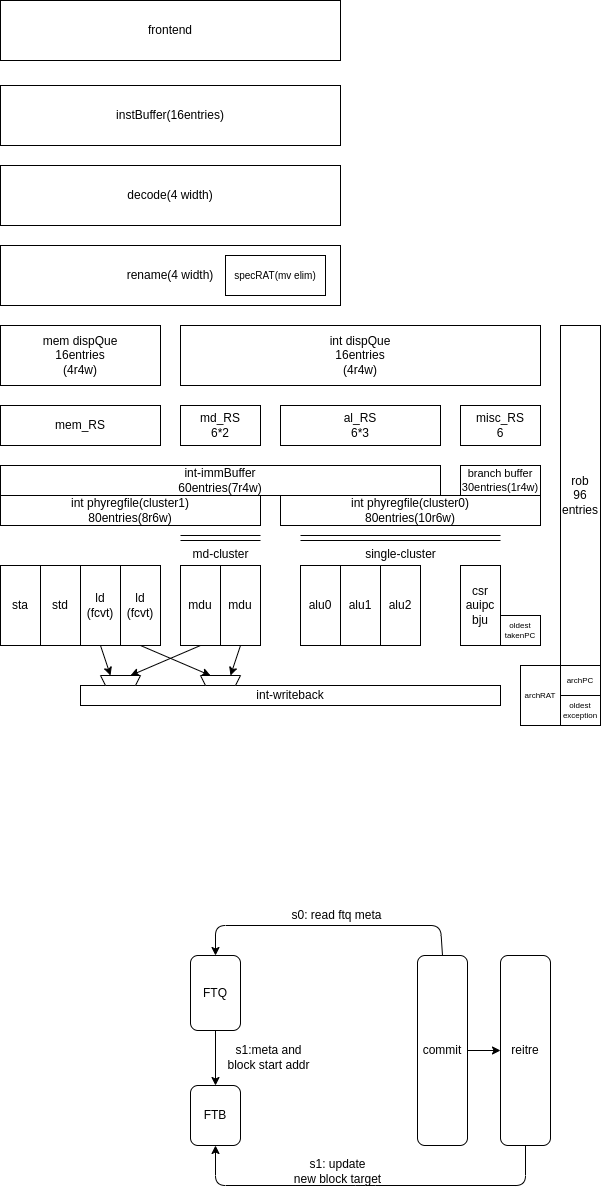

The diagram above was exported from draw.io. Its source (the exported page's mxGraphModel, read from the mxfile embedded in the PNG):
<mxGraphModel dx="485" dy="359" grid="1" gridSize="5" guides="1" tooltips="1" connect="1" arrows="1" fold="1" page="1" pageScale="1" pageWidth="827" pageHeight="1169" math="0" shadow="0">
  <root>
    <mxCell id="0" />
    <mxCell id="1" parent="0" />
    <mxCell id="37" value="int dispQue&lt;br&gt;16entries&lt;br&gt;(4r4w)" style="rounded=0;whiteSpace=wrap;html=1;align=center;verticalAlign=middle;container=0;" parent="1" vertex="1">
      <mxGeometry x="540" y="460" width="360" height="60" as="geometry" />
    </mxCell>
    <mxCell id="41" value="md_RS&lt;br&gt;6*2" style="rounded=0;whiteSpace=wrap;html=1;align=center;verticalAlign=middle;container=0;" parent="1" vertex="1">
      <mxGeometry x="540" y="540" width="80" height="40" as="geometry" />
    </mxCell>
    <mxCell id="46" value="mem_RS" style="rounded=0;whiteSpace=wrap;html=1;align=center;verticalAlign=middle;container=0;" parent="1" vertex="1">
      <mxGeometry x="360" y="540" width="160" height="40" as="geometry" />
    </mxCell>
    <mxCell id="47" value="std" style="rounded=0;whiteSpace=wrap;html=1;" parent="1" vertex="1">
      <mxGeometry x="400" y="700" width="40" height="80" as="geometry" />
    </mxCell>
    <mxCell id="48" value="sta" style="rounded=0;whiteSpace=wrap;html=1;" parent="1" vertex="1">
      <mxGeometry x="360" y="700" width="40" height="80" as="geometry" />
    </mxCell>
    <mxCell id="200" style="edgeStyle=none;html=1;exitX=0.5;exitY=1;exitDx=0;exitDy=0;entryX=0.75;entryY=1;entryDx=0;entryDy=0;fontSize=10;" parent="1" source="49" target="198" edge="1">
      <mxGeometry relative="1" as="geometry" />
    </mxCell>
    <mxCell id="49" value="ld&lt;br&gt;(fcvt)" style="rounded=0;whiteSpace=wrap;html=1;" parent="1" vertex="1">
      <mxGeometry x="480" y="700" width="40" height="80" as="geometry" />
    </mxCell>
    <mxCell id="199" style="edgeStyle=none;html=1;exitX=0.5;exitY=1;exitDx=0;exitDy=0;entryX=0.75;entryY=1;entryDx=0;entryDy=0;fontSize=10;" parent="1" source="50" target="195" edge="1">
      <mxGeometry relative="1" as="geometry" />
    </mxCell>
    <mxCell id="50" value="ld&lt;br&gt;(fcvt)" style="rounded=0;whiteSpace=wrap;html=1;" parent="1" vertex="1">
      <mxGeometry x="440" y="700" width="40" height="80" as="geometry" />
    </mxCell>
    <mxCell id="51" value="al_RS&lt;br&gt;6*3" style="rounded=0;whiteSpace=wrap;html=1;align=center;verticalAlign=middle;container=0;" parent="1" vertex="1">
      <mxGeometry x="640" y="540" width="160" height="40" as="geometry" />
    </mxCell>
    <mxCell id="52" value="misc_RS&lt;br&gt;6" style="rounded=0;whiteSpace=wrap;html=1;align=center;verticalAlign=middle;container=0;" parent="1" vertex="1">
      <mxGeometry x="820" y="540" width="80" height="40" as="geometry" />
    </mxCell>
    <mxCell id="53" value="csr&lt;br&gt;auipc&lt;br&gt;bju" style="rounded=0;whiteSpace=wrap;html=1;" parent="1" vertex="1">
      <mxGeometry x="820" y="700" width="40" height="80" as="geometry" />
    </mxCell>
    <mxCell id="171" value="" style="group" parent="1" vertex="1" connectable="0">
      <mxGeometry x="540" y="690" width="80" height="80" as="geometry" />
    </mxCell>
    <mxCell id="44" value="mdu" style="rounded=0;whiteSpace=wrap;html=1;" parent="171" vertex="1">
      <mxGeometry x="40" y="10" width="40" height="80" as="geometry" />
    </mxCell>
    <mxCell id="45" value="mdu" style="rounded=0;whiteSpace=wrap;html=1;" parent="171" vertex="1">
      <mxGeometry y="10" width="40" height="80" as="geometry" />
    </mxCell>
    <mxCell id="139" value="branch buffer&lt;br style=&quot;font-size: 11px;&quot;&gt;30entries(1r4w)" style="rounded=0;whiteSpace=wrap;html=1;align=center;verticalAlign=middle;container=0;fontSize=11;" parent="1" vertex="1">
      <mxGeometry x="820" y="600" width="80" height="30" as="geometry" />
    </mxCell>
    <mxCell id="140" value="int-immBuffer&lt;br&gt;60entries(7r4w)" style="rounded=0;whiteSpace=wrap;html=1;align=center;verticalAlign=middle;container=0;" parent="1" vertex="1">
      <mxGeometry x="360" y="600" width="440" height="30" as="geometry" />
    </mxCell>
    <mxCell id="142" value="int phyregfile(cluster0)&lt;br&gt;80entries(10r6w)" style="rounded=0;whiteSpace=wrap;html=1;align=center;verticalAlign=middle;container=0;" parent="1" vertex="1">
      <mxGeometry x="640" y="630" width="260" height="30" as="geometry" />
    </mxCell>
    <mxCell id="174" value="int phyregfile(cluster1)&lt;br&gt;80entries(8r6w)" style="rounded=0;whiteSpace=wrap;html=1;align=center;verticalAlign=middle;container=0;" parent="1" vertex="1">
      <mxGeometry x="360" y="630" width="260" height="30" as="geometry" />
    </mxCell>
    <mxCell id="176" value="mem dispQue&lt;br&gt;16entries&lt;br&gt;(4r4w)" style="rounded=0;whiteSpace=wrap;html=1;align=center;verticalAlign=middle;container=0;" parent="1" vertex="1">
      <mxGeometry x="360" y="460" width="160" height="60" as="geometry" />
    </mxCell>
    <mxCell id="177" value="int-writeback" style="rounded=0;whiteSpace=wrap;html=1;align=center;verticalAlign=middle;container=0;" parent="1" vertex="1">
      <mxGeometry x="440" y="820" width="420" height="20" as="geometry" />
    </mxCell>
    <mxCell id="179" value="" style="group" parent="1" vertex="1" connectable="0">
      <mxGeometry x="360" y="380" width="340" height="60" as="geometry" />
    </mxCell>
    <mxCell id="34" value="rename(4 width)" style="rounded=0;whiteSpace=wrap;html=1;align=center;verticalAlign=middle;" parent="179" vertex="1">
      <mxGeometry width="340" height="60" as="geometry" />
    </mxCell>
    <mxCell id="178" value="specRAT(mv elim)" style="rounded=0;whiteSpace=wrap;html=1;align=center;verticalAlign=middle;fontSize=10;" parent="179" vertex="1">
      <mxGeometry x="225" y="10" width="100" height="40" as="geometry" />
    </mxCell>
    <mxCell id="180" value="rob&lt;br&gt;96&lt;br&gt;entries" style="rounded=0;whiteSpace=wrap;html=1;align=center;verticalAlign=middle;container=0;" parent="1" vertex="1">
      <mxGeometry x="920" y="460" width="40" height="340" as="geometry" />
    </mxCell>
    <mxCell id="182" value="oldest&lt;br&gt;takenPC" style="rounded=0;whiteSpace=wrap;html=1;fontSize=8;" parent="1" vertex="1">
      <mxGeometry x="860" y="750" width="40" height="30" as="geometry" />
    </mxCell>
    <mxCell id="183" value="archPC" style="rounded=0;whiteSpace=wrap;html=1;fontSize=8;" parent="1" vertex="1">
      <mxGeometry x="920" y="800" width="40" height="30" as="geometry" />
    </mxCell>
    <mxCell id="184" value="archRAT" style="rounded=0;whiteSpace=wrap;html=1;fontSize=8;" parent="1" vertex="1">
      <mxGeometry x="880" y="800" width="40" height="60" as="geometry" />
    </mxCell>
    <mxCell id="185" value="oldest exception" style="rounded=0;whiteSpace=wrap;html=1;fontSize=8;" parent="1" vertex="1">
      <mxGeometry x="920" y="830" width="40" height="30" as="geometry" />
    </mxCell>
    <mxCell id="195" value="" style="shape=trapezoid;perimeter=trapezoidPerimeter;whiteSpace=wrap;html=1;fixedSize=1;fontSize=10;rotation=-180;size=4.999999999999886;" parent="1" vertex="1">
      <mxGeometry x="460" y="810" width="40" height="10" as="geometry" />
    </mxCell>
    <mxCell id="198" value="" style="shape=trapezoid;perimeter=trapezoidPerimeter;whiteSpace=wrap;html=1;fixedSize=1;fontSize=10;rotation=-180;size=4.999999999999886;" parent="1" vertex="1">
      <mxGeometry x="560" y="810" width="40" height="10" as="geometry" />
    </mxCell>
    <mxCell id="201" style="edgeStyle=none;html=1;exitX=0.5;exitY=1;exitDx=0;exitDy=0;entryX=0.25;entryY=1;entryDx=0;entryDy=0;fontSize=10;" parent="1" source="45" target="195" edge="1">
      <mxGeometry relative="1" as="geometry" />
    </mxCell>
    <mxCell id="202" style="edgeStyle=none;html=1;exitX=0.5;exitY=1;exitDx=0;exitDy=0;entryX=0.25;entryY=1;entryDx=0;entryDy=0;fontSize=10;" parent="1" source="44" target="198" edge="1">
      <mxGeometry relative="1" as="geometry" />
    </mxCell>
    <mxCell id="216" value="decode(4 width)" style="rounded=0;whiteSpace=wrap;html=1;align=center;verticalAlign=middle;" parent="1" vertex="1">
      <mxGeometry x="360" y="300" width="340" height="60" as="geometry" />
    </mxCell>
    <mxCell id="218" value="instBuffer(16entries)" style="rounded=0;whiteSpace=wrap;html=1;align=center;verticalAlign=middle;" parent="1" vertex="1">
      <mxGeometry x="360" y="220" width="340" height="60" as="geometry" />
    </mxCell>
    <mxCell id="263" value="" style="group" parent="1" vertex="1" connectable="0">
      <mxGeometry x="660" y="700" width="120" height="80" as="geometry" />
    </mxCell>
    <mxCell id="42" value="alu1" style="rounded=0;whiteSpace=wrap;html=1;" parent="263" vertex="1">
      <mxGeometry x="40" width="40" height="80" as="geometry" />
    </mxCell>
    <mxCell id="43" value="alu0" style="rounded=0;whiteSpace=wrap;html=1;" parent="263" vertex="1">
      <mxGeometry width="40" height="80" as="geometry" />
    </mxCell>
    <mxCell id="83" value="alu2" style="rounded=0;whiteSpace=wrap;html=1;" parent="263" vertex="1">
      <mxGeometry x="80" width="40" height="80" as="geometry" />
    </mxCell>
    <mxCell id="266" value="single-cluster" style="verticalLabelPosition=bottom;shadow=0;dashed=0;align=center;html=1;verticalAlign=top;shape=mxgraph.electrical.transmission.2_line_bus;" parent="1" vertex="1">
      <mxGeometry x="660" y="670" width="200" height="5" as="geometry" />
    </mxCell>
    <mxCell id="267" value="md-cluster" style="verticalLabelPosition=bottom;shadow=0;dashed=0;align=center;html=1;verticalAlign=top;shape=mxgraph.electrical.transmission.2_line_bus;" parent="1" vertex="1">
      <mxGeometry x="540" y="670" width="80" height="5" as="geometry" />
    </mxCell>
    <mxCell id="268" value="frontend" style="rounded=0;whiteSpace=wrap;html=1;align=center;verticalAlign=middle;" parent="1" vertex="1">
      <mxGeometry x="360" y="135" width="340" height="60" as="geometry" />
    </mxCell>
    <mxCell id="272" style="edgeStyle=none;html=1;exitX=0.5;exitY=0;exitDx=0;exitDy=0;entryX=0.5;entryY=0;entryDx=0;entryDy=0;" edge="1" parent="1" source="269" target="271">
      <mxGeometry relative="1" as="geometry">
        <Array as="points">
          <mxPoint x="800" y="1060" />
          <mxPoint x="575" y="1060" />
        </Array>
      </mxGeometry>
    </mxCell>
    <mxCell id="276" value="" style="edgeStyle=none;html=1;" edge="1" parent="1" source="269" target="270">
      <mxGeometry relative="1" as="geometry" />
    </mxCell>
    <mxCell id="269" value="commit" style="rounded=1;whiteSpace=wrap;html=1;" vertex="1" parent="1">
      <mxGeometry x="777" y="1090" width="50" height="190" as="geometry" />
    </mxCell>
    <mxCell id="277" style="edgeStyle=none;html=1;exitX=0.5;exitY=1;exitDx=0;exitDy=0;entryX=0.5;entryY=1;entryDx=0;entryDy=0;" edge="1" parent="1" source="270" target="274">
      <mxGeometry relative="1" as="geometry">
        <Array as="points">
          <mxPoint x="885" y="1320" />
          <mxPoint x="725" y="1320" />
          <mxPoint x="575" y="1320" />
        </Array>
      </mxGeometry>
    </mxCell>
    <mxCell id="270" value="reitre" style="rounded=1;whiteSpace=wrap;html=1;" vertex="1" parent="1">
      <mxGeometry x="860" y="1090" width="50" height="190" as="geometry" />
    </mxCell>
    <mxCell id="275" style="edgeStyle=none;html=1;exitX=0.5;exitY=1;exitDx=0;exitDy=0;entryX=0.5;entryY=0;entryDx=0;entryDy=0;" edge="1" parent="1" source="271" target="274">
      <mxGeometry relative="1" as="geometry" />
    </mxCell>
    <mxCell id="271" value="FTQ" style="rounded=1;whiteSpace=wrap;html=1;" vertex="1" parent="1">
      <mxGeometry x="550" y="1090" width="50" height="75" as="geometry" />
    </mxCell>
    <mxCell id="273" value="s0: read ftq meta" style="text;html=1;align=center;verticalAlign=middle;resizable=0;points=[];autosize=1;strokeColor=none;fillColor=none;" vertex="1" parent="1">
      <mxGeometry x="641" y="1035" width="110" height="30" as="geometry" />
    </mxCell>
    <mxCell id="274" value="FTB" style="rounded=1;whiteSpace=wrap;html=1;" vertex="1" parent="1">
      <mxGeometry x="550" y="1220" width="50" height="60" as="geometry" />
    </mxCell>
    <mxCell id="278" value="s1:meta and&lt;br&gt;block start addr" style="text;html=1;align=center;verticalAlign=middle;resizable=0;points=[];autosize=1;strokeColor=none;fillColor=none;" vertex="1" parent="1">
      <mxGeometry x="575" y="1169" width="105" height="45" as="geometry" />
    </mxCell>
    <mxCell id="279" value="s1: update&lt;br&gt;new block target" style="text;html=1;align=center;verticalAlign=middle;resizable=0;points=[];autosize=1;strokeColor=none;fillColor=none;" vertex="1" parent="1">
      <mxGeometry x="641.5" y="1283" width="110" height="45" as="geometry" />
    </mxCell>
  </root>
</mxGraphModel>